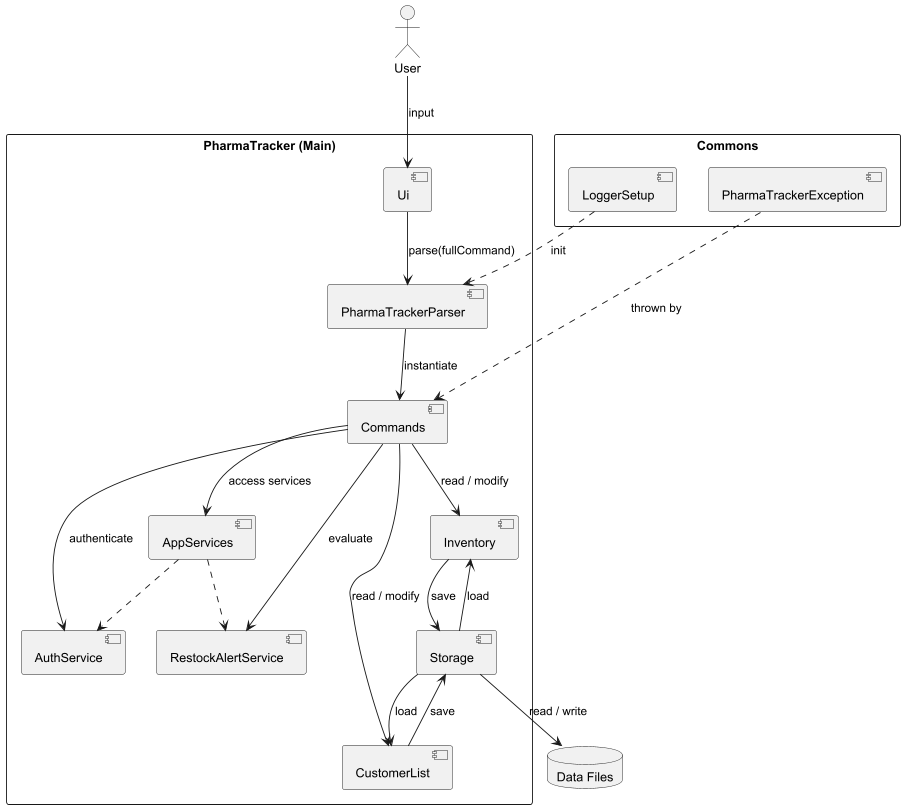

The diagram above was rendered by PlantUML. Its source (embedded in the PNG):
@startuml
skinparam ArrowFontStyle plain
skinparam packageStyle rectangle

actor User

package "PharmaTracker (Main)" {
    [Ui]
    [PharmaTrackerParser]
    [Commands]
    [AuthService]
    [RestockAlertService]
    [AppServices]
    [Inventory]
    [CustomerList]
    [Storage]
}

package "Commons" {
    [LoggerSetup]
    [PharmaTrackerException]
}

database "Data Files" as Files

User --> [Ui] : input
[Ui] --> [PharmaTrackerParser] : parse(fullCommand)
[PharmaTrackerParser] --> [Commands] : instantiate
[Commands] --> [AppServices] : access services
[AppServices] ..> [AuthService]
[AppServices] ..> [RestockAlertService]
[Commands] --> [Inventory] : read / modify
[Commands] --> [CustomerList] : read / modify
[Commands] --> [AuthService] : authenticate
[Commands] --> [RestockAlertService] : evaluate
[Storage] --> [Inventory] : load
[Storage] --> [CustomerList] : load
[Inventory] --> [Storage] : save
[CustomerList] --> [Storage] : save
[Storage] --> Files : read / write
[LoggerSetup] ..> [PharmaTrackerParser] : init
[PharmaTrackerException] ..> [Commands] : thrown by

@enduml